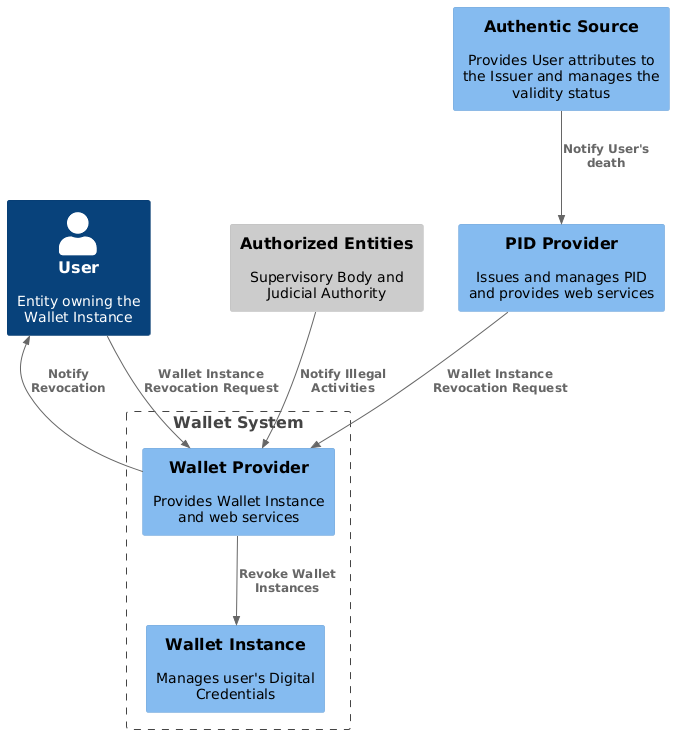

The diagram above was rendered by PlantUML. Its source (embedded in the PNG):
@startuml Entities involved in the Wallet Instance revocation process
!include <C4/C4_Component>

HIDE_STEREOTYPE()

Person(user, "User", "Entity owning the \nWallet Instance")

Boundary(wallet_system, "Wallet System") {
    Component(wallet_instance, "Wallet Instance", "", "Manages user's Digital Credentials")
    Component(wallet_provider,"Wallet Provider", "", "Provides Wallet Instance and web services")
}

Component(authentic_source, "Authentic Source", "", "Provides User attributes to the Issuer and manages the validity status")
Component_Ext(authorized_body, "Authorized Entities", "", "Supervisory Body and Judicial Authority")

Component(issuer, "PID Provider", "", "Issues and manages PID and provides web services")


Rel(user, wallet_provider, "Wallet Instance Revocation Request")

Rel(wallet_provider, wallet_instance, "Revoke Wallet Instances")
Rel(issuer, wallet_provider, "Wallet Instance Revocation Request")

Rel(authentic_source, issuer, "Notify User's \ndeath")
Rel(authorized_body, wallet_provider, "Notify Illegal Activities")

Rel_L(wallet_provider, user, "Notify \nRevocation")

@enduml